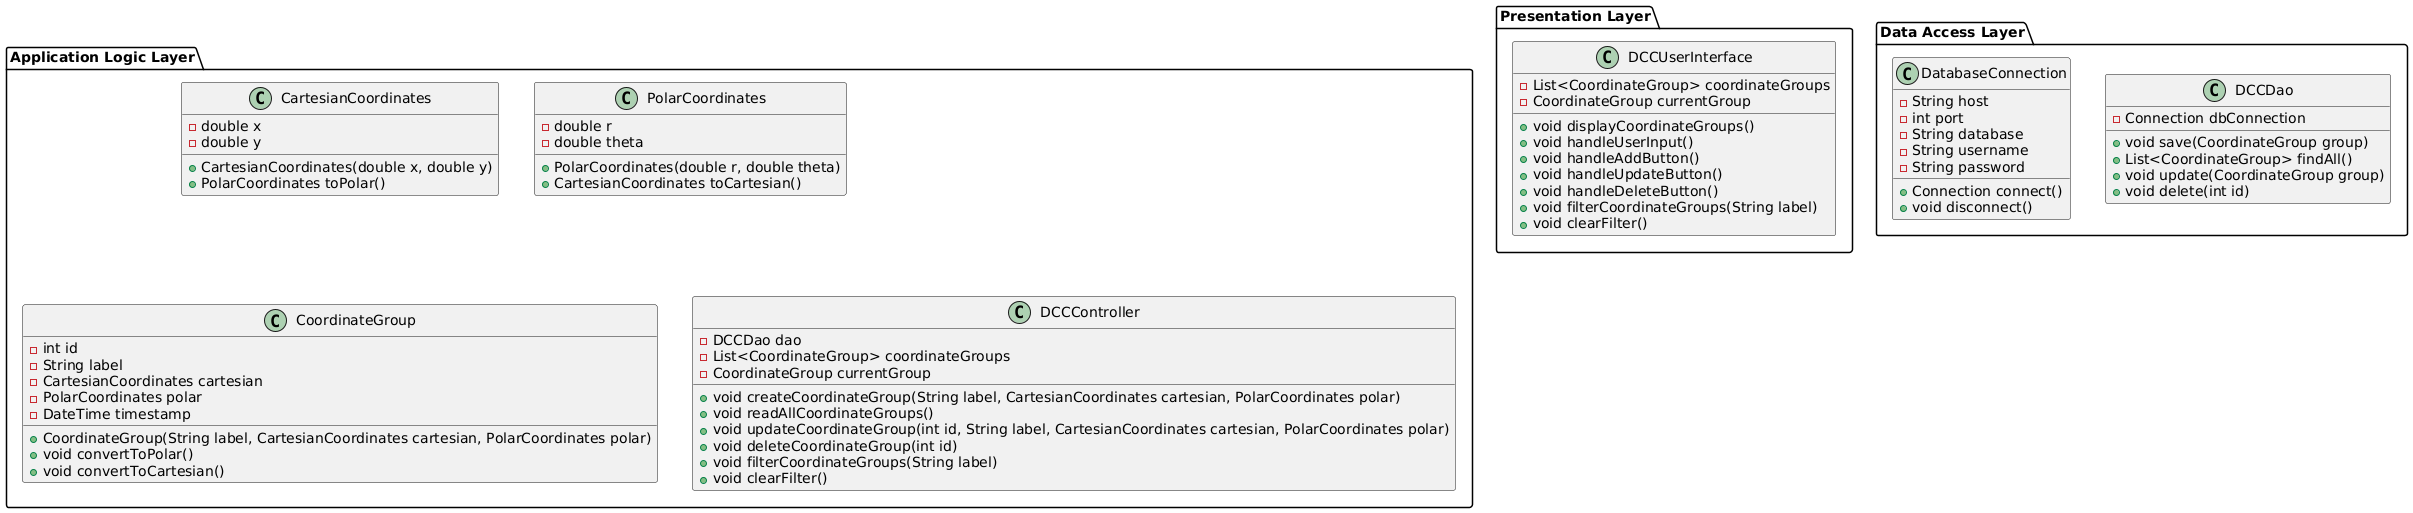

The diagram above was rendered by PlantUML. Its source (embedded in the PNG):
@startuml
package "Presentation Layer" {
    class DCCUserInterface {
        - List<CoordinateGroup> coordinateGroups
        - CoordinateGroup currentGroup
        
        + void displayCoordinateGroups()
        + void handleUserInput()
        + void handleAddButton()
        + void handleUpdateButton()
        + void handleDeleteButton()
        + void filterCoordinateGroups(String label)
        + void clearFilter()
    }
}

package "Application Logic Layer" {
    class CartesianCoordinates {
        - double x
        - double y
        
        + CartesianCoordinates(double x, double y)
        + PolarCoordinates toPolar()
    }

    class PolarCoordinates {
        - double r
        - double theta
        
        + PolarCoordinates(double r, double theta)
        + CartesianCoordinates toCartesian()
    }

    class CoordinateGroup {
        - int id
        - String label
        - CartesianCoordinates cartesian
        - PolarCoordinates polar
        - DateTime timestamp
        
        + CoordinateGroup(String label, CartesianCoordinates cartesian, PolarCoordinates polar)
        + void convertToPolar()
        + void convertToCartesian()
    }

    class DCCController {
        - DCCDao dao
        - List<CoordinateGroup> coordinateGroups
        - CoordinateGroup currentGroup
        
        + void createCoordinateGroup(String label, CartesianCoordinates cartesian, PolarCoordinates polar)
        + void readAllCoordinateGroups()
        + void updateCoordinateGroup(int id, String label, CartesianCoordinates cartesian, PolarCoordinates polar)
        + void deleteCoordinateGroup(int id)
        + void filterCoordinateGroups(String label)
        + void clearFilter()
    }
}

package "Data Access Layer" {
    class DCCDao {
        - Connection dbConnection
        
        + void save(CoordinateGroup group)
        + List<CoordinateGroup> findAll()
        + void update(CoordinateGroup group)
        + void delete(int id)
    }

    class DatabaseConnection {
        - String host
        - int port
        - String database
        - String username
        - String password
        
        + Connection connect()
        + void disconnect()
    }
}

'DCCUserInterface' --* 'DCCController'
'DCCController' --> 'CoordinateGroup'
'DCCController' --> 'CartesianCoordinates'
'DCCController' --> 'PolarCoordinates'
'DCCController' --* 'DCCDao'

'DCCDao' --> 'DatabaseConnection'
@enduml